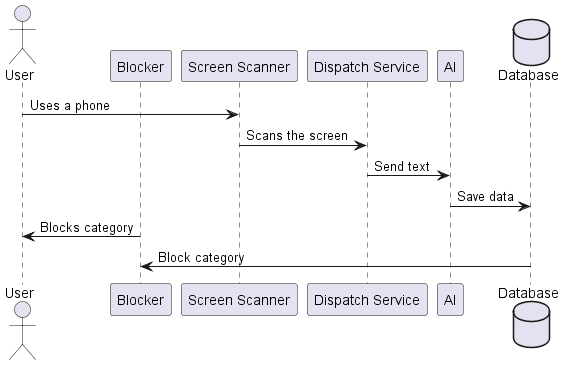

The diagram above was rendered by PlantUML. Its source (embedded in the PNG):
@startuml SeqDiagram
actor User

participant Blocker
participant "Screen Scanner" as ScreenScanner
participant "Dispatch Service" as DispatchService
participant AI
database Database

User -> ScreenScanner : Uses a phone
ScreenScanner -> DispatchService : Scans the screen
DispatchService -> AI : Send text
AI -> Database : Save data
Blocker -> User : Blocks category
Database -> Blocker : Block category

@enduml